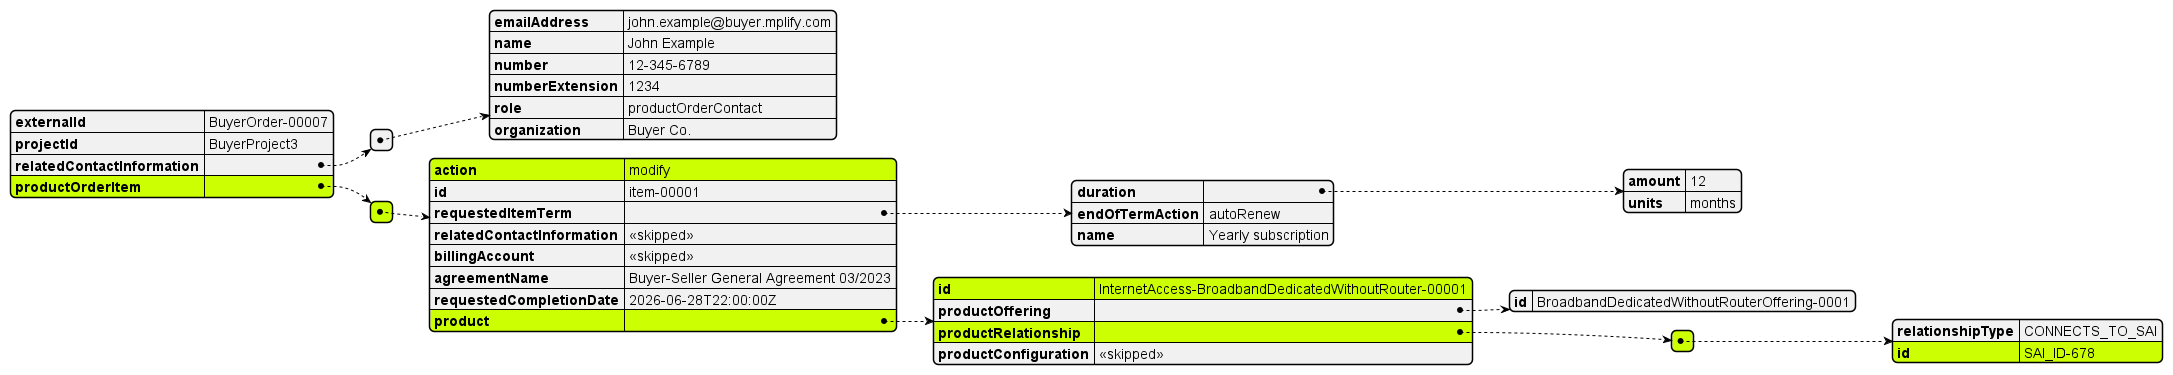

The diagram above was rendered by PlantUML. Its source (embedded in the PNG):
@startjson
#highlight "productOrderItem" 
#highlight "productOrderItem" / "0" 
#highlight "productOrderItem" / "0" / "action"
#highlight "productOrderItem" / "0" / "product" / "id"
#highlight "productOrderItem" / "0" / "product"
#highlight "productOrderItem" / "0" / "product" / "productRelationship" 
#highlight "productOrderItem" / "0" / "product" / "productRelationship" / "0" 
#highlight "productOrderItem" / "0" / "product" / "productRelationship" / "0" / "id" 

{
  "externalId": "BuyerOrder-00007",
  "projectId": "BuyerProject3",
  "relatedContactInformation": [
  {
    "emailAddress": "john.example@buyer.mplify.com",
    "name": "John Example",
    "number": "12-345-6789",
    "numberExtension": "1234",
    "role": "productOrderContact",
    "organization": "Buyer Co."
  }
  ],
  "productOrderItem": [
  {
    "action": "modify",
    "id": "item-00001",
    "requestedItemTerm": {
      "duration": {
        "amount": 12,
        "units": "months"
      }
      ,
      "endOfTermAction": "autoRenew",
      "name": "Yearly subscription"
    }
    ,
    "relatedContactInformation": "<<skipped>>",
    "billingAccount": "<<skipped>>",
    "agreementName": "Buyer-Seller General Agreement 03/2023",
    "requestedCompletionDate": "2026-06-28T22:00:00Z",
    "product": {
      "id": "InternetAccess-BroadbandDedicatedWithoutRouter-00001",
      "productOffering": {
        "id": "BroadbandDedicatedWithoutRouterOffering-0001"
      }
      ,
      "productRelationship": [
      {
        "relationshipType": "CONNECTS_TO_SAI",
        "id": "SAI_ID-678"
      }
      ],
      "productConfiguration": "<<skipped>>"
    }
  }
  ]
}
@endjson